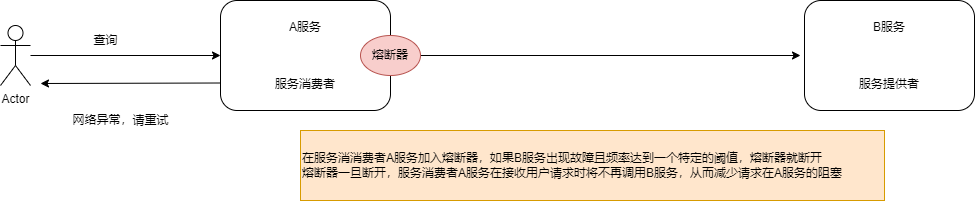

The diagram above was exported from draw.io. Its source (the exported page's mxGraphModel, read from the mxfile embedded in the PNG):
<mxGraphModel dx="2249" dy="-6220" grid="1" gridSize="10" guides="1" tooltips="1" connect="1" arrows="1" fold="1" page="1" pageScale="1" pageWidth="827" pageHeight="1169" math="0" shadow="0">
  <root>
    <mxCell id="0" />
    <mxCell id="1" parent="0" />
    <mxCell id="lHtHPeoGhwNrmHi5MDN9-1" style="edgeStyle=none;rounded=0;orthogonalLoop=1;jettySize=auto;html=1;exitX=0;exitY=0.75;exitDx=0;exitDy=0;" edge="1" parent="1" source="lHtHPeoGhwNrmHi5MDN9-2">
      <mxGeometry relative="1" as="geometry">
        <mxPoint x="-630" y="8103" as="targetPoint" />
      </mxGeometry>
    </mxCell>
    <mxCell id="lHtHPeoGhwNrmHi5MDN9-2" value="A服务&lt;br&gt;&lt;br&gt;&lt;br&gt;&lt;br&gt;服务消费者" style="rounded=1;whiteSpace=wrap;html=1;" vertex="1" parent="1">
      <mxGeometry x="-450" y="8020" width="170" height="110" as="geometry" />
    </mxCell>
    <mxCell id="lHtHPeoGhwNrmHi5MDN9-3" style="edgeStyle=none;rounded=0;orthogonalLoop=1;jettySize=auto;html=1;exitX=1;exitY=0.5;exitDx=0;exitDy=0;" edge="1" parent="1" source="lHtHPeoGhwNrmHi5MDN9-4">
      <mxGeometry relative="1" as="geometry">
        <mxPoint x="130" y="8075" as="targetPoint" />
      </mxGeometry>
    </mxCell>
    <mxCell id="lHtHPeoGhwNrmHi5MDN9-4" value="熔断器" style="ellipse;whiteSpace=wrap;html=1;fillColor=#f8cecc;strokeColor=#b85450;" vertex="1" parent="1">
      <mxGeometry x="-310" y="8055" width="60" height="40" as="geometry" />
    </mxCell>
    <mxCell id="lHtHPeoGhwNrmHi5MDN9-5" value="B服务&lt;br&gt;&lt;br&gt;&lt;br&gt;&lt;br&gt;服务提供者" style="rounded=1;whiteSpace=wrap;html=1;" vertex="1" parent="1">
      <mxGeometry x="134" y="8020" width="170" height="110" as="geometry" />
    </mxCell>
    <mxCell id="lHtHPeoGhwNrmHi5MDN9-6" value="在服务消消费者A服务加入熔断器，如果B服务出现故障且频率达到一个特定的阈值，熔断器就断开&lt;br&gt;熔断器一旦断开，服务消费者A服务在接收用户请求时将不再调用B服务，从而减少请求在A服务的阻塞" style="text;html=1;strokeColor=#d79b00;fillColor=#ffe6cc;align=left;verticalAlign=middle;whiteSpace=wrap;rounded=0;" vertex="1" parent="1">
      <mxGeometry x="-370" y="8150" width="584" height="70" as="geometry" />
    </mxCell>
    <mxCell id="lHtHPeoGhwNrmHi5MDN9-7" value="" style="edgeStyle=none;rounded=0;orthogonalLoop=1;jettySize=auto;html=1;entryX=0;entryY=0.5;entryDx=0;entryDy=0;" edge="1" parent="1" source="lHtHPeoGhwNrmHi5MDN9-8" target="lHtHPeoGhwNrmHi5MDN9-2">
      <mxGeometry relative="1" as="geometry">
        <mxPoint x="-560" y="8065" as="targetPoint" />
      </mxGeometry>
    </mxCell>
    <mxCell id="lHtHPeoGhwNrmHi5MDN9-8" value="Actor" style="shape=umlActor;verticalLabelPosition=bottom;verticalAlign=top;html=1;outlineConnect=0;" vertex="1" parent="1">
      <mxGeometry x="-670" y="8045" width="30" height="60" as="geometry" />
    </mxCell>
    <mxCell id="lHtHPeoGhwNrmHi5MDN9-9" value="查询" style="text;html=1;align=center;verticalAlign=middle;resizable=0;points=[];autosize=1;strokeColor=none;fillColor=none;" vertex="1" parent="1">
      <mxGeometry x="-590" y="8045" width="50" height="30" as="geometry" />
    </mxCell>
    <mxCell id="lHtHPeoGhwNrmHi5MDN9-10" value="网络异常，请重试" style="text;html=1;align=center;verticalAlign=middle;resizable=0;points=[];autosize=1;strokeColor=none;fillColor=none;" vertex="1" parent="1">
      <mxGeometry x="-610" y="8125" width="120" height="30" as="geometry" />
    </mxCell>
  </root>
</mxGraphModel>